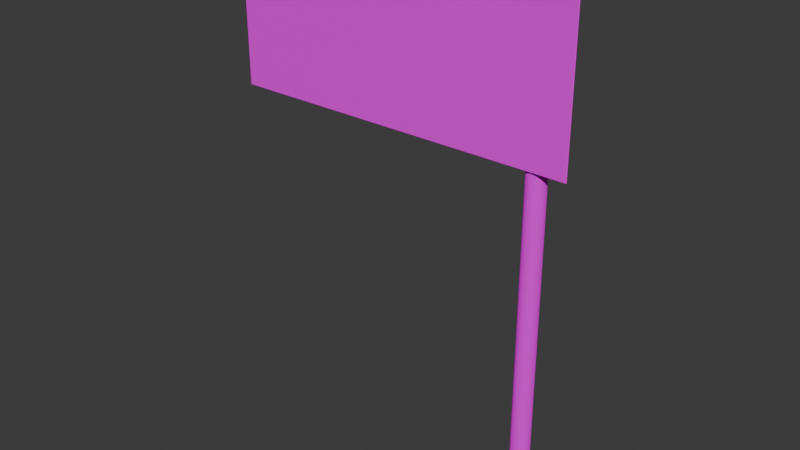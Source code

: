 # Source: posteEntrada.blend  (saved by Blender 5.1.30; exported with 4.5.12 LTS)
import bpy
from mathutils import Matrix  # noqa: F401  (used for matrix-valued properties, if any)

bpy.ops.wm.read_factory_settings(use_empty=True)
scene = bpy.context.scene
scene.name = 'Scene'

# ---- collections
col_collection = bpy.data.collections.new('Collection'); scene.collection.children.link(col_collection)

# ---- images (referenced by path relative to the original .blend; pixels are not part of the script)
import os
ASSET_DIR = os.environ.get("B2B_ASSET_DIR", "")  # directory of the original .blend (textures are referenced by path, not embedded)
HERE = os.path.dirname(os.path.abspath(__file__))  # packed textures are extracted next to this script under _unpacked/

def load_image(name, relpath, width, height, colorspace="sRGB"):
    """Load a texture the original file referenced (path relative to the .blend, or extracted next to this script)."""
    p = next((c for c in (os.path.join(HERE, relpath), os.path.join(ASSET_DIR, relpath)) if relpath and os.path.exists(c)), "")
    if p:
        img = bpy.data.images.load(p, check_existing=True)
        img.name = name
    else:  # same state as the original file: an image datablock whose file is absent (Cycles renders it pink)
        img = bpy.data.images.new(name, width, height)
        img.source = "FILE"
        img.filepath = "//" + (relpath or name)
    img.colorspace_settings.name = colorspace
    return img
img_texturefrontposteentrada_png = load_image('textureFrontPosteEntrada.png', 'textureFrontPosteEntrada.png', 1024, 1024, 'sRGB')
img_poliigon_metalsteelbrushed_7174_basecolor_jpg = load_image('Poliigon_MetalSteelBrushed_7174_BaseColor.jpg', 'Poliigon_MetalSteelBrushed_7174_BaseColor.jpg', 1024, 1024, 'sRGB')

# ---- materials (node trees are filled in below, after node groups)
mat_material_002 = bpy.data.materials.new('Material.002')
mat_material_002.use_backface_culling_lightprobe_volume = False
mat_material_001 = bpy.data.materials.new('Material.001')
mat_material_001.use_backface_culling_lightprobe_volume = False

# ---- material node trees
mat_material_002.use_nodes = True; mat_material_002.node_tree.nodes.clear()
_N = mat_material_002.node_tree.nodes; _L = mat_material_002.node_tree.links
n0 = _N.new('ShaderNodeBsdfPrincipled'); n0.name = 'Principled BSDF'; n0.location = (10, 300)
n1 = _N.new('ShaderNodeOutputMaterial'); n1.name = 'Material Output'; n1.location = (300, 300)
n2 = _N.new('ShaderNodeTexImage'); n2.name = 'Image Texture'; n2.location = (-280, 280)
n2.image = img_texturefrontposteentrada_png
_L.new(n0.outputs[0], n1.inputs[0])
_L.new(n2.outputs[0], n0.inputs[0])
n1.is_active_output = True
mat_material_001.use_nodes = True; mat_material_001.node_tree.nodes.clear()
_N = mat_material_001.node_tree.nodes; _L = mat_material_001.node_tree.links
n0 = _N.new('ShaderNodeBsdfPrincipled'); n0.name = 'Principled BSDF'; n0.location = (10, 300)
n0.inputs[1].default_value = 1.0
n0.inputs[2].default_value = 1.0
n1 = _N.new('ShaderNodeOutputMaterial'); n1.name = 'Material Output'; n1.location = (300, 300)
n2 = _N.new('ShaderNodeTexImage'); n2.name = 'Image Texture'; n2.location = (-280, 280)
n2.image = img_poliigon_metalsteelbrushed_7174_basecolor_jpg
_L.new(n0.outputs[0], n1.inputs[0])
_L.new(n2.outputs[0], n0.inputs[0])
n1.is_active_output = True

# ---- world
world_world = bpy.data.worlds.new('World'); scene.world = world_world
world_world.use_nodes = True; world_world.node_tree.nodes.clear()
_N = world_world.node_tree.nodes; _L = world_world.node_tree.links
n0 = _N.new('ShaderNodeOutputWorld'); n0.name = 'World Output'; n0.location = (300, 300)
n1 = _N.new('ShaderNodeBackground'); n1.name = 'Background'; n1.location = (10, 300)
n1.inputs[0].default_value = (0.05088, 0.05088, 0.05088, 1.0)
_L.new(n1.outputs[0], n0.inputs[0])
n0.is_active_output = True
world_world.color = (0.05088, 0.05088, 0.05088)
world_world.sun_shadow_jitter_overblur = 0.0

# ---- meshes
me_cube_038 = bpy.data.meshes.new('Cube.038')
me_cube_038.from_pydata([(-5.903, -5.129, 9.478), (-5.903, -5.129, 14.03), (-5.903, -5.1, 9.478), (-5.903, -5.1, 14.03), (4.155, -5.129, 9.478), (4.155, -5.129, 14.03), (4.155, -5.1, 9.478), (4.155, -5.1, 14.03), (3.168, -4.533, -0.6311), (3.168, -4.533, 13.1), (3.22, -4.538, -0.6311), (3.22, -4.538, 13.1), (3.27, -4.553, -0.6311), (3.27, -4.553, 13.1), (3.315, -4.577, -0.6311), (3.315, -4.577, 13.1), (3.355, -4.61, -0.6311), (3.355, -4.61, 13.1), (3.388, -4.65, -0.6311), (3.388, -4.65, 13.1), (3.413, -4.696, -0.6311), (3.413, -4.696, 13.1), (3.428, -4.746, -0.6311), (3.428, -4.746, 13.1), (3.433, -4.797, -0.6311), (3.433, -4.797, 13.1), (3.428, -4.849, -0.6311), (3.428, -4.849, 13.1), (3.413, -4.899, -0.6311), (3.413, -4.899, 13.1), (3.388, -4.944, -0.6311), (3.388, -4.944, 13.1), (3.355, -4.985, -0.6311), (3.355, -4.985, 13.1), (3.315, -5.017, -0.6311), (3.315, -5.017, 13.1), (3.27, -5.042, -0.6311), (3.27, -5.042, 13.1), (3.22, -5.057, -0.6311), (3.22, -5.057, 13.1), (3.168, -5.062, -0.6311), (3.168, -5.062, 13.1), (3.117, -5.057, -0.6311), (3.117, -5.057, 13.1), (3.067, -5.042, -0.6311), (3.067, -5.042, 13.1), (3.021, -5.017, -0.6311), (3.021, -5.017, 13.1), (2.981, -4.985, -0.6311), (2.981, -4.985, 13.1), (2.948, -4.944, -0.6311), (2.948, -4.944, 13.1), (2.924, -4.899, -0.6311), (2.924, -4.899, 13.1), (2.909, -4.849, -0.6311), (2.909, -4.849, 13.1), (2.904, -4.797, -0.6311), (2.904, -4.797, 13.1), (2.909, -4.746, -0.6311), (2.909, -4.746, 13.1), (2.924, -4.696, -0.6311), (2.924, -4.696, 13.1), (2.948, -4.65, -0.6311), (2.948, -4.65, 13.1), (2.981, -4.61, -0.6311), (2.981, -4.61, 13.1), (3.021, -4.577, -0.6311), (3.021, -4.577, 13.1), (3.067, -4.553, -0.6311), (3.067, -4.553, 13.1), (3.117, -4.538, -0.6311), (3.117, -4.538, 13.1)], [], [(0, 1, 3, 2), (2, 3, 7, 6), (6, 7, 5, 4), (4, 5, 1, 0), (2, 6, 4, 0), (7, 3, 1, 5), (8, 9, 11, 10), (10, 11, 13, 12), (12, 13, 15, 14), (14, 15, 17, 16), (16, 17, 19, 18), (18, 19, 21, 20), (20, 21, 23, 22), (22, 23, 25, 24), (24, 25, 27, 26), (26, 27, 29, 28), (28, 29, 31, 30), (30, 31, 33, 32), (32, 33, 35, 34), (34, 35, 37, 36), (36, 37, 39, 38), (38, 39, 41, 40), (40, 41, 43, 42), (42, 43, 45, 44), (44, 45, 47, 46), (46, 47, 49, 48), (48, 49, 51, 50), (50, 51, 53, 52), (52, 53, 55, 54), (54, 55, 57, 56), (56, 57, 59, 58), (58, 59, 61, 60), (60, 61, 63, 62), (62, 63, 65, 64), (64, 65, 67, 66), (66, 67, 69, 68), (11, 9, 71, 69, 67, 65, 63, 61, 59, 57, 55, 53, 51, 49, 47, 45, 43, 41, 39, 37, 35, 33, 31, 29, 27, 25, 23, 21, 19, 17, 15, 13), (68, 69, 71, 70), (70, 71, 9, 8), (8, 10, 12, 14, 16, 18, 20, 22, 24, 26, 28, 30, 32, 34, 36, 38, 40, 42, 44, 46, 48, 50, 52, 54, 56, 58, 60, 62, 64, 66, 68, 70)])
me_cube_038.polygons.foreach_set('material_index', [0, 0, 0, 0, 0, 0, 1, 1, 1, 1, 1, 1, 1, 1, 1, 1, 1, 1, 1, 1, 1, 1, 1, 1, 1, 1, 1, 1, 1, 1, 1, 1, 1, 1, 1, 1, 1, 1, 1, 1])
_uv = me_cube_038.uv_layers.new(name='UVMap')
_uv.uv.foreach_set('vector', [0.3008, 0.7074, 0.3008, 0.7378, 0.09984, 0.7378, 0.09984, 0.7074, 0.9227, 0.3808, 0.9227, 0.5151, 0.03205, 0.5151, 0.03205, 0.3808, 0.3008, 0.6771, 0.3008, 0.7074, 0.09984, 0.7074, 0.09984, 0.6771, 1.07, 0.7812, 1.07, 0.9115, -0.06714, 0.9115, -0.06714, 0.7812, 0.7658, 0.7271, 0.4132, 0.7271, 0.4132, 0.6739, 0.7658, 0.6739, 0.7658, 0.7803, 0.4132, 0.7803, 0.4132, 0.7271, 0.7658, 0.7271, 1.0, 0.5, 1.0, 1.0, 0.9688, 1.0, 0.9688, 0.5, 0.9688, 0.5, 0.9688, 1.0, 0.9375, 1.0, 0.9375, 0.5, 0.9375, 0.5, 0.9375, 1.0, 0.9062, 1.0, 0.9062, 0.5, 0.9062, 0.5, 0.9062, 1.0, 0.875, 1.0, 0.875, 0.5, 0.875, 0.5, 0.875, 1.0, 0.8438, 1.0, 0.8438, 0.5, 0.8438, 0.5, 0.8438, 1.0, 0.8125, 1.0, 0.8125, 0.5, 0.8125, 0.5, 0.8125, 1.0, 0.7812, 1.0, 0.7812, 0.5, 0.7812, 0.5, 0.7812, 1.0, 0.75, 1.0, 0.75, 0.5, 0.75, 0.5, 0.75, 1.0, 0.7188, 1.0, 0.7188, 0.5, 0.7188, 0.5, 0.7188, 1.0, 0.6875, 1.0, 0.6875, 0.5, 0.6875, 0.5, 0.6875, 1.0, 0.6562, 1.0, 0.6562, 0.5, 0.6562, 0.5, 0.6562, 1.0, 0.625, 1.0, 0.625, 0.5, 0.625, 0.5, 0.625, 1.0, 0.5938, 1.0, 0.5938, 0.5, 0.5938, 0.5, 0.5938, 1.0, 0.5625, 1.0, 0.5625, 0.5, 0.5625, 0.5, 0.5625, 1.0, 0.5312, 1.0, 0.5312, 0.5, 0.5312, 0.5, 0.5312, 1.0, 0.5, 1.0, 0.5, 0.5, 0.5, 0.5, 0.5, 1.0, 0.4688, 1.0, 0.4688, 0.5, 0.4688, 0.5, 0.4688, 1.0, 0.4375, 1.0, 0.4375, 0.5, 0.4375, 0.5, 0.4375, 1.0, 0.4062, 1.0, 0.4062, 0.5, 0.4062, 0.5, 0.4062, 1.0, 0.375, 1.0, 0.375, 0.5, 0.375, 0.5, 0.375, 1.0, 0.3438, 1.0, 0.3438, 0.5, 0.3438, 0.5, 0.3438, 1.0, 0.3125, 1.0, 0.3125, 0.5, 0.3125, 0.5, 0.3125, 1.0, 0.2812, 1.0, 0.2812, 0.5, 0.2812, 0.5, 0.2812, 1.0, 0.25, 1.0, 0.25, 0.5, 0.25, 0.5, 0.25, 1.0, 0.2188, 1.0, 0.2188, 0.5, 0.2188, 0.5, 0.2188, 1.0, 0.1875, 1.0, 0.1875, 0.5, 0.1875, 0.5, 0.1875, 1.0, 0.1562, 1.0, 0.1562, 0.5, 0.1562, 0.5, 0.1562, 1.0, 0.125, 1.0, 0.125, 0.5, 0.125, 0.5, 0.125, 1.0, 0.09375, 1.0, 0.09375, 0.5, 0.09375, 0.5, 0.09375, 1.0, 0.0625, 1.0, 0.0625, 0.5, 0.2968, 0.4854, 0.25, 0.49, 0.2032, 0.4854, 0.1582, 0.4717, 0.1167, 0.4496, 0.08029, 0.4197, 0.05045, 0.3833, 0.02827, 0.3418, 0.01461, 0.2968, 0.01, 0.25, 0.01461, 0.2032, 0.02827, 0.1582, 0.05045, 0.1167, 0.08029, 0.08029, 0.1167, 0.05045, 0.1582, 0.02827, 0.2032, 0.01461, 0.25, 0.01, 0.2968, 0.01461, 0.3418, 0.02827, 0.3833, 0.05045, 0.4197, 0.08029, 0.4496, 0.1167, 0.4717, 0.1582, 0.4854, 0.2032, 0.49, 0.25, 0.4854, 0.2968, 0.4717, 0.3418, 0.4496, 0.3833, 0.4197, 0.4197, 0.3833, 0.4496, 0.3418, 0.4717, 0.0625, 0.5, 0.0625, 1.0, 0.03125, 1.0, 0.03125, 0.5, 0.03125, 0.5, 0.03125, 1.0, 0.0, 1.0, 0.0, 0.5, 0.75, 0.49, 0.7968, 0.4854, 0.8418, 0.4717, 0.8833, 0.4496, 0.9197, 0.4197, 0.9496, 0.3833, 0.9717, 0.3418, 0.9854, 0.2968, 0.99, 0.25, 0.9854, 0.2032, 0.9717, 0.1582, 0.9496, 0.1167, 0.9197, 0.08029, 0.8833, 0.05045, 0.8418, 0.02827, 0.7968, 0.01461, 0.75, 0.01, 0.7032, 0.01461, 0.6582, 0.02827, 0.6167, 0.05045, 0.5803, 0.08029, 0.5504, 0.1167, 0.5283, 0.1582, 0.5146, 0.2032, 0.51, 0.25, 0.5146, 0.2968, 0.5283, 0.3418, 0.5504, 0.3833, 0.5803, 0.4197, 0.6167, 0.4496, 0.6582, 0.4717, 0.7032, 0.4854])
me_cube_038.materials.append(mat_material_002)
me_cube_038.materials.append(mat_material_001)
me_cube_038.update()

# ---- objects
ob_posteentrada = bpy.data.objects.new('posteEntrada', me_cube_038)

# ---- transforms, parenting, visibility, modifiers, constraints
ob_posteentrada.location = (0.0, 0.0, 0.0)
_m = ob_posteentrada.modifiers.new('Bevel', 'BEVEL')
_m.width = 0.73
_m.width_pct = 0.73
_m.segments = 9

# ---- collection membership
col_collection.objects.link(ob_posteentrada)

# ---- scene / render settings (as saved in the file)
scene.frame_start = 1; scene.frame_end = 250; scene.frame_set(1)
scene.render.engine = 'BLENDER_EEVEE_NEXT'
scene.render.bake_bias = 0.0
scene.render.bake_samples = 0
bpy.context.view_layer.update()

# ---- added for rendering (the .blend has no active camera and no usable light): camera, sun
cam_auto = bpy.data.cameras.new('AutoCamera')
cam_auto.lens = 50.0
cam_auto.sensor_width = 36.0
cam_auto.clip_end = 1000.0
ob_auto_camera = bpy.data.objects.new('AutoCamera', cam_auto)
scene.collection.objects.link(ob_auto_camera)
ob_auto_camera.location = (15.5883, -24.5852, 19.8706)
ob_auto_camera.rotation_euler = (1.09748, -7.21219e-08, 0.694738)
scene.camera = ob_auto_camera
light_auto_sun = bpy.data.lights.new('AutoSun', 'SUN')
light_auto_sun.energy = 3.0
light_auto_sun.angle = 0.0523599
ob_auto_sun = bpy.data.objects.new('AutoSun', light_auto_sun)
scene.collection.objects.link(ob_auto_sun)
ob_auto_sun.rotation_euler = (0.872665, 0.174533, 0.523599)
bpy.context.view_layer.update()
